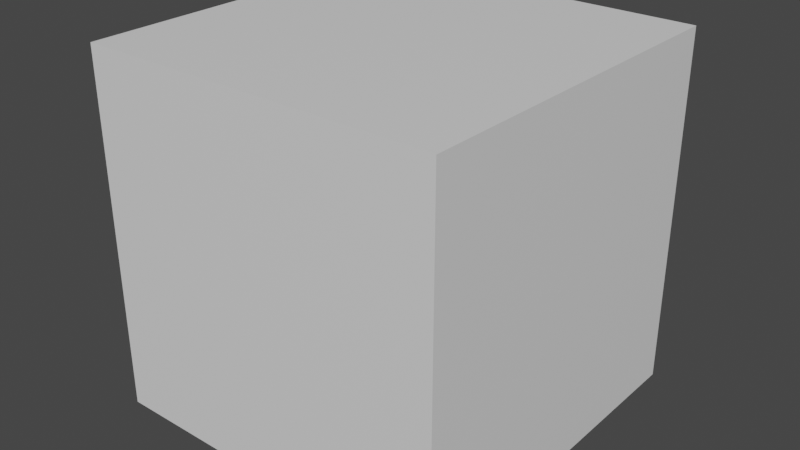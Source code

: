 # Source: testcube.blend  (saved by Blender 3.6.11; exported with 4.5.12 LTS)
import bpy
from mathutils import Matrix  # noqa: F401  (used for matrix-valued properties, if any)

bpy.ops.wm.read_factory_settings(use_empty=True)
scene = bpy.context.scene
scene.name = 'Scene'

# ---- materials (node trees are filled in below, after node groups)
mat_material = bpy.data.materials.new('Material')
mat_material.alpha_threshold = 0.0
mat_material.use_transparent_shadow = False
mat_material.roughness = 0.5
mat_material.line_color = (0.0, 0.0, 0.0, 1.0)

# ---- material node trees
mat_material.use_nodes = True; mat_material.node_tree.nodes.clear()
_N = mat_material.node_tree.nodes; _L = mat_material.node_tree.links
n0 = _N.new('ShaderNodeOutputMaterial'); n0.name = 'Material Output'; n0.location = (300, 300)
n1 = _N.new('ShaderNodeBsdfPrincipled'); n1.name = 'Principled BSDF'; n1.location = (10, 300)
n1.distribution = 'GGX'
n1.subsurface_method = 'RANDOM_WALK_SKIN'
n1.inputs[3].default_value = 1.45
n1.inputs[27].default_value = (0.0, 0.0, 0.0, 1.0)
n1.inputs[28].default_value = 1.0
_L.new(n1.outputs[0], n0.inputs[0])
n0.is_active_output = True

# ---- world
world_world = bpy.data.worlds.new('World'); scene.world = world_world
world_world.use_nodes = True; world_world.node_tree.nodes.clear()
_N = world_world.node_tree.nodes; _L = world_world.node_tree.links
n0 = _N.new('ShaderNodeOutputWorld'); n0.name = 'World Output'; n0.location = (300, 300)
n1 = _N.new('ShaderNodeBackground'); n1.name = 'Background'; n1.location = (10, 300)
n1.inputs[0].default_value = (0.05088, 0.05088, 0.05088, 1.0)
_L.new(n1.outputs[0], n0.inputs[0])
n0.is_active_output = True
world_world.color = (0.05088, 0.05088, 0.05088)
world_world.use_sun_shadow = False
world_world.sun_shadow_jitter_overblur = 0.0

# ---- meshes
me_cube = bpy.data.meshes.new('Cube')
me_cube.from_pydata([(1.0, 1.0, 1.0), (1.0, 1.0, -1.0), (1.0, -1.0, 1.0), (1.0, -1.0, -1.0), (-1.0, 1.0, 1.0), (-1.0, 1.0, -1.0), (-1.0, -1.0, 1.0), (-1.0, -1.0, -1.0)], [], [(0, 4, 6, 2), (3, 2, 6, 7), (7, 6, 4, 5), (5, 1, 3, 7), (1, 0, 2, 3), (5, 4, 0, 1)])
_uv = me_cube.uv_layers.new(name='UVMap')
_uv.uv.foreach_set('vector', [0.668, 0.5, 1.0, 0.5, 1.0, 0.75, 0.668, 0.75, 0.332, 0.75, 0.668, 0.75, 0.668, 1.0, 0.332, 1.0, 0.332, 0.0, 0.668, 0.0, 0.668, 0.25, 0.332, 0.25, 0.0, 0.5, 0.332, 0.5, 0.332, 0.75, 0.0, 0.75, 0.332, 0.5, 0.668, 0.5, 0.668, 0.75, 0.332, 0.75, 0.332, 0.25, 0.668, 0.25, 0.668, 0.5, 0.332, 0.5])
me_cube.materials.append(mat_material)
me_cube.use_mirror_vertex_groups = False
me_cube.update()

# ---- objects
ob_cube = bpy.data.objects.new('Cube', me_cube)

# ---- transforms, parenting, visibility, modifiers, constraints
ob_cube.location = (0.0, 0.0, 0.0)
ob_cube.lock_rotations_4d = False
ob_cube.empty_display_type = 'ARROWS'
ob_cube.lineart.crease_threshold = 0.0

# ---- collection membership
scene.collection.objects.link(ob_cube)

# ---- scene / render settings (as saved in the file)
scene.frame_start = 1; scene.frame_end = 250; scene.frame_set(1)
scene.render.engine = 'BLENDER_EEVEE_NEXT'
scene.cycles.sampling_pattern = 'TABULATED_SOBOL'
scene.view_settings.view_transform = 'Filmic'
bpy.context.view_layer.update()

# ---- added for rendering (the .blend has no active camera and no usable light): camera, sun
cam_auto = bpy.data.cameras.new('AutoCamera')
cam_auto.lens = 50.0
cam_auto.sensor_width = 36.0
cam_auto.clip_end = 1000.0
ob_auto_camera = bpy.data.objects.new('AutoCamera', cam_auto)
scene.collection.objects.link(ob_auto_camera)
ob_auto_camera.location = (3.20507, -3.84609, 2.56406)
ob_auto_camera.rotation_euler = (1.09748, -7.21219e-08, 0.694738)
scene.camera = ob_auto_camera
light_auto_sun = bpy.data.lights.new('AutoSun', 'SUN')
light_auto_sun.energy = 3.0
light_auto_sun.angle = 0.0523599
ob_auto_sun = bpy.data.objects.new('AutoSun', light_auto_sun)
scene.collection.objects.link(ob_auto_sun)
ob_auto_sun.rotation_euler = (0.872665, 0.174533, 0.523599)
bpy.context.view_layer.update()

